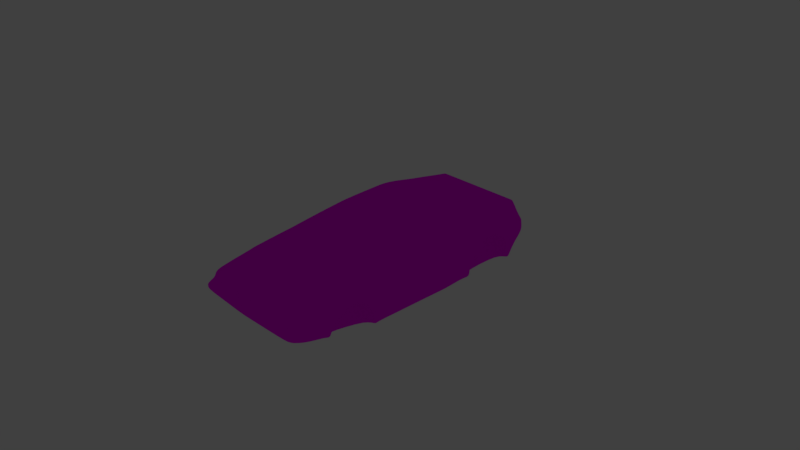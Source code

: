 # Source: body4.blend  (saved by Blender 2.79.0; exported with 4.5.12 LTS)
import bpy
from mathutils import Matrix  # noqa: F401  (used for matrix-valued properties, if any)

bpy.ops.wm.read_factory_settings(use_empty=True)
scene = bpy.context.scene
scene.name = 'Scene'

# ---- collections
col_collection_1 = bpy.data.collections.new('Collection 1'); scene.collection.children.link(col_collection_1)
col_collection_11 = bpy.data.collections.new('Collection 11'); scene.collection.children.link(col_collection_11)
col_collection_11.hide_render = True
col_collection_11.hide_viewport = True

# ---- images (referenced by path relative to the original .blend; pixels are not part of the script)
import os
ASSET_DIR = os.environ.get("B2B_ASSET_DIR", "")  # directory of the original .blend (textures are referenced by path, not embedded)
HERE = os.path.dirname(os.path.abspath(__file__))  # packed textures are extracted next to this script under _unpacked/

def load_image(name, relpath, width, height, colorspace="sRGB"):
    """Load a texture the original file referenced (path relative to the .blend, or extracted next to this script)."""
    p = next((c for c in (os.path.join(HERE, relpath), os.path.join(ASSET_DIR, relpath)) if relpath and os.path.exists(c)), "")
    if p:
        img = bpy.data.images.load(p, check_existing=True)
        img.name = name
    else:  # same state as the original file: an image datablock whose file is absent (Cycles renders it pink)
        img = bpy.data.images.new(name, width, height)
        img.source = "FILE"
        img.filepath = "//" + (relpath or name)
    img.colorspace_settings.name = colorspace
    return img
img_side_jpg = load_image('side.jpg', 'side.jpg', 1024, 1024, 'sRGB')

# ---- materials (node trees are filled in below, after node groups)
mat_material_002 = bpy.data.materials.new('Material.002')
mat_material_002.alpha_threshold = 0.0
mat_material_002.roughness = 0.5

# ---- material node trees
mat_material_002.use_nodes = True; mat_material_002.node_tree.nodes.clear()
_N = mat_material_002.node_tree.nodes; _L = mat_material_002.node_tree.links
n0 = _N.new('ShaderNodeOutputMaterial'); n0.name = 'Material Output'; n0.location = (300, 300)
n1 = _N.new('ShaderNodeBsdfDiffuse'); n1.name = 'Diffuse BSDF'; n1.location = (10, 300)
n2 = _N.new('ShaderNodeTexImage'); n2.name = 'Image Texture'; n2.location = (-180, 300)
n2.width = 140
n2.image = img_side_jpg
_L.new(n1.outputs[0], n0.inputs[0])
_L.new(n2.outputs[0], n1.inputs[0])
n0.is_active_output = True

# ---- world
world_world = bpy.data.worlds.new('World'); scene.world = world_world
world_world.color = (0.05088, 0.05088, 0.05088)
world_world.use_sun_shadow = False
world_world.sun_shadow_jitter_overblur = 0.0
world_world.cycles.sampling_method = 'MANUAL'

# ---- cameras
cam_camera = bpy.data.cameras.new('Camera')
cam_camera.clip_end = 100.0
cam_camera.lens = 35.0
cam_camera.sensor_width = 32.0
cam_camera.sensor_height = 18.0
cam_camera.ortho_scale = 7.314
cam_camera.dof.focus_distance = 0.0

# ---- lights
light_sun = bpy.data.lights.new('Sun', 'SUN')
light_sun.transmission_factor = 0.0
light_sun.angle = 0.1993
light_sun.energy = 1.0
light_sun.shadow_buffer_clip_start = 0.5
light_sun.shadow_soft_size = 0.1
light_sun.shadow_cascade_max_distance = 1000.0
light_lamp = bpy.data.lights.new('Lamp', 'POINT')
light_lamp.transmission_factor = 0.0
light_lamp.cutoff_distance = 30.0
light_lamp.energy = 100.0
light_lamp.shadow_buffer_clip_start = 1.001
light_lamp.shadow_soft_size = 0.1
light_lamp.shadow_maximum_resolution = 0.006
light_lamp.use_absolute_resolution = True

# ---- meshes
me_plane = bpy.data.meshes.new('Plane')
me_plane.from_pydata([(0.0, -0.804, 0.2052), (0.0, 0.8927, 0.4381), (1.148, 0.993, 0.4231), (1.043, -0.7635, 0.1999), (1.224, 1.007, 0.3848), (1.11, -0.7547, 0.1949), (1.374, 0.7396, -0.3068), (1.374, 0.6951, -0.1234), (1.374, 0.5838, 0.02913), (1.374, 0.4225, 0.1274), (1.374, 0.236, 0.1565), (1.374, 0.0525, 0.1119), (1.374, -0.09998, 0.0005914), (1.374, -0.1982, -0.1606), (1.374, -0.228, -0.2863), (1.374, 0.7359, -0.4556), (1.131, 0.718, -0.4342), (1.131, -0.2056, -0.2721), (1.131, -0.1811, -0.1677), (1.131, -0.08625, -0.01204), (1.131, 0.06035, 0.09502), (1.131, 0.2368, 0.1378), (1.131, 0.4161, 0.1099), (1.324, 0.0336, 0.1664), (1.342, 0.2302, 0.2141), (1.348, 0.4301, 0.1829), (1.38, 0.6392, 0.02875), (1.34, 0.7222, -0.08574), (1.34, 0.7676, -0.2733), (1.349, -0.1691, 0.009118), (1.323, -0.2351, -0.1257), (1.312, -0.2669, -0.2806), (1.34, 0.7662, -0.4545), (0.0, -0.5776, 0.2376), (0.0, -0.336, 0.2705), (0.0, -0.1775, 0.2921), (0.0, 0.09005, 0.3286), (0.0, 0.3576, 0.3651), (0.0, 0.6251, 0.4016), (1.072, -0.4942, 0.2517), (1.092, -0.2599, 0.2865), (1.102, -0.04748, 0.3124), (1.111, 0.1979, 0.3402), (1.121, 0.4693, 0.3698), (1.133, 0.7357, 0.3988), (1.141, -0.4865, 0.2245), (1.16, -0.2524, 0.2515), (1.172, -0.03939, 0.2767), (1.186, 0.2085, 0.306), (1.203, 0.4845, 0.3387), (1.219, 0.753, 0.368), (1.289, -0.4749, -0.1217), (1.294, -0.4307, 0.001225), (1.221, -0.7803, -0.001579), (1.285, -0.5132, -0.2451), (1.243, -0.7522, -0.1008), (1.245, -0.7542, -0.1908), (1.371, 1.109, 0.02992), (1.152, -0.8929, -0.01828), (1.173, -0.9115, -0.04928), (1.167, -0.8913, -0.1409), (0.0, -0.8061, 0.0004742), (1.102, -0.7651, -0.009462), (0.0, -0.9755, -0.007265), (1.102, -0.9203, -0.0172), (0.0, -0.995, -0.1259), (1.102, -0.9428, -0.1359), (1.102, -0.9428, -0.04237), (0.0, -0.995, -0.03244), (0.0, -0.7543, -0.1909), (1.105, -0.7543, -0.1909), (0.0, -0.5131, -0.245), (1.103, -0.5133, -0.245), (0.0, -0.2679, -0.2805), (1.099, -0.2637, -0.2814), (1.344, 1.159, -0.08771), (1.344, 1.232, -0.2708), (1.344, 1.226, -0.4667), (1.131, 0.5711, 0.01539), (1.131, 0.6782, -0.1312), (1.131, 0.7213, -0.3088), (0.0, 0.7669, -0.4547), (1.099, 0.7673, -0.4555), (0.0, 1.225, -0.4661), (1.056, 1.224, -0.4674), (0.0, 1.771, 0.807), (0.7949, 1.776, 0.7769), (0.2663, -0.7937, 0.2039), (0.2654, 0.9159, 0.4346), (0.2652, 0.651, 0.4009), (0.2652, 0.384, 0.3662), (0.2652, 0.1158, 0.3314), (0.2646, -0.1463, 0.297), (0.2658, -0.3175, 0.2744), (0.2657, -0.5569, 0.2411), (0.2663, -0.7962, -0.001927), (0.2661, -0.9622, -0.009665), (0.2662, -0.9824, -0.1283), (0.2662, -0.9824, -0.03484), (0.2665, -0.7543, -0.1909), (0.2665, -0.5132, -0.245), (0.2665, -0.2669, -0.2807), (0.2665, 0.767, -0.4549), (0.2665, 1.225, -0.4664), (0.2661, 1.776, 0.805), (0.0, 2.824, 0.8774), (0.2661, 2.828, 0.8754), (0.0, 3.071, 0.8552), (0.2661, 3.076, 0.8531), (0.7628, 2.837, 0.8493), (0.7628, 3.076, 0.8271), (1.344, 2.477, -0.2731), (1.344, 2.47, -0.469), (1.113, 3.067, -0.4498), (1.378, 3.05, -0.4671), (1.378, 4.106, -0.2814), (1.378, 4.057, -0.0812), (1.378, 3.936, 0.0852), (1.378, 3.76, 0.1924), (1.378, 3.556, 0.2242), (1.378, 3.356, 0.1756), (1.378, 3.19, 0.05406), (1.378, 3.082, -0.1219), (1.378, 3.05, -0.259), (1.378, 4.102, -0.4438), (1.113, 4.085, -0.4271), (1.113, 3.067, -0.2615), (1.113, 3.099, -0.1285), (1.113, 3.203, 0.0421), (1.113, 3.363, 0.1596), (1.113, 3.557, 0.2065), (1.113, 3.754, 0.1758), (1.313, 3.335, 0.235), (1.293, 3.55, 0.2745), (1.318, 3.768, 0.253), (1.328, 3.996, 0.09321), (1.34, 4.107, -0.08078), (1.34, 4.136, -0.3171), (1.351, 3.114, 0.06336), (1.322, 3.032, -0.09675), (1.311, 3.007, -0.2528), (1.34, 4.135, -0.4426), (1.113, 3.924, 0.07221), (1.113, 4.041, -0.08863), (1.113, 4.089, -0.2833), (1.311, 3.007, -0.4609), (1.352, 2.598, -0.07595), (1.369, 2.688, 0.06336), (1.121, 3.55, 0.4236), (1.15, 3.203, 0.4222), (1.078, 3.846, 0.4253), (1.168, 4.563, 0.08253), (1.115, 4.573, -0.3004), (1.163, 4.572, -0.2268), (1.204, 4.568, -0.07401), (1.321, 2.798, 0.2532), (1.168, 2.875, 0.3849), (0.9454, 4.561, 0.4318), (1.082, 4.56, 0.2483), (1.109, 4.844, 0.09423), (1.096, 4.815, -0.1678), (1.112, 4.814, -0.1254), (1.108, 4.852, -0.1091), (0.941, 4.721, 0.4318), (1.102, 4.759, 0.1547), (0.0, 4.844, 0.09423), (0.0, 4.852, -0.1091), (0.0, 4.815, -0.1678), (0.0, 4.814, -0.1254), (0.0, 4.721, 0.4318), (0.0, 4.759, 0.1547), (0.0, 4.573, -0.3004), (0.0, 4.135, -0.4426), (0.8626, 4.561, 0.5033), (0.9059, 4.688, 0.4657), (0.7887, 3.846, 0.6699), (0.7649, 3.55, 0.7291), (0.0, 4.688, 0.4657), (0.265, 4.561, 0.5033), (0.2672, 3.846, 0.6699), (0.2664, 3.55, 0.7291), (0.2657, 4.852, -0.1091), (0.2657, 4.844, 0.09423), (0.2657, 4.815, -0.1678), (0.2657, 4.814, -0.1254), (0.2657, 4.759, 0.1547), (0.2657, 4.721, 0.4318), (0.2657, 4.573, -0.3004), (0.2657, 4.135, -0.4426), (0.2657, 4.688, 0.4657), (0.0, 4.561, 0.5033), (0.0, 3.846, 0.6699), (0.0, 3.55, 0.7291), (0.7087, 2.836, 0.8526), (0.7087, 3.076, 0.8304), (0.8532, 4.844, 0.09423), (0.8404, 4.814, -0.1254), (0.8507, 4.721, 0.4318), (0.7362, 3.846, 0.6699), (0.7125, 3.55, 0.7291), (0.8101, 4.561, 0.5033), (0.8518, 4.852, -0.1091), (0.84, 4.815, -0.1678), (0.8458, 4.759, 0.1547), (0.8586, 4.573, -0.3004), (1.084, 4.135, -0.4426), (0.8431, 4.688, 0.4657), (1.078, 3.03, -0.4718), (0.0, 3.022, -0.4426), (0.2657, 3.022, -0.4426), (1.109, 2.47, -0.469), (0.2952, 2.47, -0.469), (0.0, 2.47, -0.469), (0.2661, 1.964, 0.8635), (0.0, 1.959, 0.8656), (0.824, 1.776, 0.7588), (1.131, -0.2278, -0.2867), (1.131, 0.7358, -0.4559), (1.131, 0.7396, -0.3068), (1.131, -0.1982, -0.1606), (1.131, -0.09998, 0.0005914), (1.131, 0.0525, 0.1119), (1.131, 0.236, 0.1565), (1.131, 0.4225, 0.1274), (1.131, 0.5838, 0.02913), (1.131, 0.6951, -0.1234), (1.113, 4.102, -0.4441), (1.113, 3.05, -0.4675), (1.113, 4.106, -0.2814), (1.113, 3.05, -0.2595), (1.113, 3.082, -0.1219), (1.113, 3.19, 0.05406), (1.113, 3.356, 0.1756), (1.113, 3.556, 0.2242), (1.113, 3.76, 0.1924), (1.113, 3.936, 0.0852), (1.113, 4.057, -0.0812), (0.4543, 1.97, 0.8545), (0.6673, 1.619, -0.4672), (0.6782, 1.906, -0.4678), (0.7019, 2.47, -0.469), (0.672, 3.026, -0.4572), (0.4653, 3.55, 0.7291), (0.5469, 4.721, 0.4318), (0.553, 4.814, -0.1254), (0.5594, 4.844, 0.09423), (0.4543, 2.832, 0.866), (0.5367, 4.688, 0.4657), (0.675, 4.135, -0.4426), (0.5622, 4.573, -0.3004), (0.5558, 4.759, 0.1547), (0.5529, 4.815, -0.1678), (0.5587, 4.852, -0.1091), (0.5134, 4.561, 0.5033), (0.4775, 3.846, 0.6699), (0.4543, 3.076, 0.8438), (0.5305, 1.776, 0.7909), (0.7065, 0.9544, 0.4289), (0.6611, 1.224, -0.4669), (0.6826, 0.7671, -0.4552), (0.6826, -0.2653, -0.281), (0.6847, -0.5132, -0.245), (0.6858, -0.7543, -0.1909), (0.6841, -0.9626, -0.03861), (0.6841, -0.9626, -0.1321), (0.684, -0.9412, -0.01343), (0.6841, -0.7806, -0.005695), (0.6689, -0.5256, 0.2464), (0.6788, -0.2887, 0.2805), (1.321, 1.958, 0.2532), (1.168, 1.968, 0.3753), (0.7215, 1.977, 0.8241), (0.6834, -0.09688, 0.3047), (0.6882, 0.1568, 0.3358), (1.352, 1.921, -0.07595), (0.7628, 1.978, 0.8188), (1.369, 1.937, 0.06336), (1.321, 1.678, 0.2532), (1.168, 1.686, 0.3753), (1.352, 1.644, -0.07595), (1.369, 1.658, 0.06336), (0.6929, 0.4267, 0.368), (1.344, 1.916, -0.2718), (0.6993, 0.6933, 0.3999), (1.344, 1.906, -0.4677), (1.078, 1.905, -0.4681), (0.0, 1.906, -0.4673), (0.2786, 1.906, -0.4675), (1.344, 1.633, -0.2712), (0.6545, -0.7786, 0.2019), (1.344, 1.621, -0.4671), (1.064, 1.619, -0.4677), (0.0, 1.62, -0.4665), (0.2709, 1.62, -0.4668), (1.248, -0.002895, 0.2215), (1.264, 0.2193, 0.2601), (1.275, 0.4573, 0.2608), (1.255, -0.2108, 0.1303), (1.217, -0.4586, 0.1129), (1.165, -0.7675, 0.09667), (1.3, 0.6961, 0.1984), (1.312, 1.058, 0.2104), (1.072, -0.7643, 0.09522), (0.0, -0.8051, 0.1028), (0.2663, -0.795, 0.101), (0.6693, -0.7796, 0.09809), (0.8513, 1.975, 0.7507), (0.9492, 1.686, 0.6436), (0.823, 2.745, 0.7729), (1.13, 1.266, 0.4691), (1.344, 2.382, -0.4688), (1.105, 2.382, -0.4689), (0.0, 2.382, -0.4688), (0.2932, 2.382, -0.4688), (1.352, 2.468, -0.07595), (1.369, 2.558, 0.06336), (1.321, 2.667, 0.2532), (1.168, 2.744, 0.3815), (0.699, 2.382, -0.4688), (1.344, 2.389, -0.2729), (0.2661, 2.734, 0.8741), (0.4543, 2.736, 0.8654), (0.7628, 2.74, 0.8493), (0.719, 2.739, 0.852), (0.0, 2.729, 0.8761), (0.8424, 3.102, 0.7439), (0.8282, 2.843, 0.7744), (0.9162, 4.698, 0.4558), (0.8869, 4.561, 0.4823), (0.8736, 3.846, 0.5982), (0.8692, 3.55, 0.6395), (0.0, 4.698, 0.4558), (0.2657, 4.698, 0.4558), (0.8477, 4.698, 0.4558), (0.5397, 4.698, 0.4558), (1.344, 1.318, -0.271), (0.6639, 1.31, -0.4671), (1.344, 1.311, -0.4669), (1.059, 1.31, -0.4675), (0.0, 1.311, -0.4663), (0.2685, 1.31, -0.4666), (1.347, 1.272, -0.08241), (1.37, 1.285, 0.04499), (1.198, 1.268, 0.3805), (1.316, 1.289, 0.2296), (1.085, 1.131, 0.4854), (0.2656, 1.067, 0.4999), (0.6755, 1.099, 0.4926), (0.0, 1.048, 0.5031), (1.153, 1.142, 0.4507)], [], [(93, 34, 33, 94), (39, 3, 5, 45), (217, 15, 6, 218), (16, 80, 79, 78, 22, 21, 20, 19, 18, 17), (216, 74, 82, 217), (216, 14, 31, 74), (82, 32, 15, 217), (7, 8, 224, 225), (10, 11, 221, 222), (13, 14, 216, 219), (6, 7, 225, 218), (9, 10, 222, 223), (12, 13, 219, 220), (8, 9, 223, 224), (13, 12, 29, 30), (14, 13, 30, 31), (9, 8, 26, 25), (12, 11, 23, 29), (6, 15, 32, 28), (8, 7, 27, 26), (11, 10, 24, 23), (7, 6, 28, 27), (10, 9, 25, 24), (2, 44, 50, 4), (44, 43, 49, 50), (43, 42, 48, 49), (42, 41, 47, 48), (41, 40, 46, 47), (40, 39, 45, 46), (321, 323, 193, 246), (289, 3, 39, 267), (89, 38, 37, 90), (90, 37, 36, 91), (91, 36, 35, 92), (92, 35, 34, 93), (295, 48, 47, 294), (296, 49, 48, 295), (294, 47, 46, 297), (298, 52, 29, 297), (299, 298, 45, 5), (31, 30, 51, 54), (54, 51, 55, 56), (30, 29, 52, 51), (53, 55, 51, 52), (300, 50, 49, 296), (301, 300, 26, 57), (55, 53, 58, 59), (56, 55, 59, 60), (305, 266, 62, 302), (302, 62, 53, 299), (266, 265, 64, 62), (53, 62, 64, 58), (96, 63, 68, 98), (263, 264, 66, 67), (58, 64, 67, 59), (59, 67, 66, 60), (264, 262, 70, 66), (60, 66, 70, 56), (262, 261, 72, 70), (56, 70, 72, 54), (261, 260, 74, 72), (54, 72, 74, 31), (28, 32, 77, 76), (27, 28, 76, 75), (27, 75, 57, 26), (11, 12, 220, 221), (259, 258, 84, 82), (347, 345, 86, 256), (32, 82, 84, 77), (260, 259, 82, 74), (1, 38, 89, 88), (73, 81, 102, 101), (348, 346, 104, 85), (81, 83, 103, 102), (71, 73, 101, 100), (69, 71, 100, 99), (65, 69, 99, 97), (257, 283, 44, 2), (68, 65, 97, 98), (61, 63, 96, 95), (265, 96, 98, 263), (272, 92, 93, 268), (273, 91, 92, 272), (281, 90, 91, 273), (303, 61, 95, 304), (0, 87, 94, 33), (283, 89, 90, 281), (324, 320, 106, 105), (105, 106, 108, 107), (194, 193, 109, 110), (319, 310, 112, 111), (123, 140, 145, 114), (226, 124, 115, 228), (125, 144, 143, 142, 131, 130, 129, 128, 127, 126, 113), (116, 117, 235, 236), (119, 120, 232, 233), (122, 123, 229, 230), (115, 116, 236, 228), (118, 119, 233, 234), (121, 122, 230, 231), (117, 118, 234, 235), (122, 121, 138, 139), (123, 122, 139, 140), (118, 117, 135, 134), (121, 120, 132, 138), (115, 124, 141, 137), (117, 116, 136, 135), (120, 119, 133, 132), (116, 115, 137, 136), (119, 118, 134, 133), (120, 121, 231, 232), (229, 123, 114, 227), (112, 145, 140, 111), (139, 146, 111, 140), (138, 147, 146, 139), (149, 156, 155, 132), (149, 132, 133, 148), (153, 137, 141, 152), (154, 136, 137, 153), (154, 151, 135, 136), (132, 155, 147, 138), (157, 150, 134, 158), (308, 317, 156, 326), (158, 134, 135, 151), (134, 150, 148, 133), (158, 151, 159, 164), (154, 153, 161, 162), (153, 152, 160, 161), (157, 158, 164, 163), (151, 154, 162, 159), (182, 181, 166, 165), (184, 183, 167, 168), (184, 168, 166, 181), (186, 185, 170, 169), (185, 182, 165, 170), (204, 202, 160, 152), (205, 204, 152, 141), (328, 327, 174, 173), (326, 156, 149, 325), (329, 150, 157, 328), (330, 148, 150, 329), (325, 149, 148, 330), (268, 93, 94, 267), (242, 254, 179, 180), (254, 253, 178, 179), (333, 327, 163, 197), (172, 171, 187, 188), (171, 167, 183, 187), (255, 242, 180, 108), (250, 245, 182, 185), (243, 250, 185, 186), (244, 184, 181, 252), (244, 251, 183, 184), (245, 252, 181, 182), (180, 179, 191, 192), (179, 178, 190, 191), (108, 180, 192, 107), (177, 190, 178, 189), (174, 206, 200, 173), (159, 162, 201, 195), (161, 160, 202, 196), (161, 196, 201, 162), (163, 164, 203, 197), (164, 159, 195, 203), (110, 176, 199, 194), (175, 173, 200, 198), (176, 175, 198, 199), (247, 189, 178, 253), (331, 332, 186, 169), (248, 249, 204, 205), (249, 251, 202, 204), (226, 205, 141, 124), (227, 207, 205, 226), (227, 114, 145, 207), (172, 188, 209, 208), (255, 246, 193, 194), (311, 210, 112, 310), (112, 210, 207, 145), (208, 209, 211, 212), (312, 212, 211, 313), (286, 312, 313, 287), (336, 338, 84, 258), (104, 256, 237, 213), (88, 346, 348, 1), (241, 207, 210, 240), (16, 17, 216, 217), (80, 16, 217, 218), (17, 18, 219, 216), (18, 19, 220, 219), (19, 20, 221, 220), (20, 21, 222, 221), (21, 22, 223, 222), (22, 78, 224, 223), (78, 79, 225, 224), (79, 80, 218, 225), (125, 113, 227, 226), (144, 125, 226, 228), (126, 127, 230, 229), (127, 128, 231, 230), (128, 129, 232, 231), (129, 130, 233, 232), (130, 131, 234, 233), (131, 142, 235, 234), (142, 143, 236, 235), (143, 144, 228, 236), (113, 126, 229, 227), (237, 256, 86, 271), (320, 321, 246, 106), (313, 211, 240, 318), (304, 95, 266, 305), (95, 96, 265, 266), (98, 97, 264, 263), (97, 99, 262, 264), (99, 100, 261, 262), (100, 101, 260, 261), (102, 103, 258, 259), (346, 347, 256, 104), (101, 102, 259, 260), (88, 89, 283, 257), (64, 265, 263, 67), (41, 272, 268, 40), (42, 273, 272, 41), (43, 281, 273, 42), (44, 283, 281, 43), (40, 268, 267, 39), (199, 198, 254, 242), (198, 200, 253, 254), (194, 199, 242, 255), (203, 195, 245, 250), (197, 203, 250, 243), (196, 244, 252, 201), (196, 202, 251, 244), (195, 201, 252, 245), (206, 247, 253, 200), (334, 333, 197, 243), (188, 187, 249, 248), (187, 183, 251, 249), (108, 106, 246, 255), (317, 270, 269, 316), (340, 336, 258, 103), (322, 323, 271, 275), (239, 318, 311, 285), (85, 104, 213, 214), (287, 313, 318, 239), (314, 315, 276, 274), (269, 276, 315, 316), (318, 240, 210, 311), (278, 307, 309, 343), (270, 306, 307, 278), (269, 270, 278, 277), (276, 269, 277, 280), (274, 276, 280, 279), (238, 239, 285, 291), (285, 311, 310, 284), (284, 310, 319, 282), (274, 282, 319, 314), (293, 287, 239, 238), (288, 290, 284, 282), (291, 285, 284, 290), (188, 248, 241, 209), (248, 205, 207, 241), (87, 289, 267, 94), (339, 292, 293, 340), (338, 291, 290, 337), (335, 337, 290, 288), (335, 288, 279, 341), (292, 286, 287, 293), (213, 320, 324, 214), (342, 341, 279, 280), (271, 323, 321, 237), (209, 241, 240, 211), (275, 271, 86, 215), (279, 288, 282, 274), (308, 322, 275, 306), (87, 304, 305, 289), (0, 303, 304, 87), (3, 302, 299, 5), (289, 305, 302, 3), (4, 50, 300, 301), (26, 300, 296, 25), (53, 52, 298, 299), (45, 298, 297, 46), (23, 294, 297, 29), (25, 296, 295, 24), (24, 295, 294, 23), (344, 343, 4, 301), (344, 342, 280, 277), (157, 163, 327, 328), (111, 146, 314, 319), (155, 156, 317, 316), (147, 155, 316, 315), (146, 147, 315, 314), (109, 193, 323, 322), (189, 247, 334, 332), (247, 206, 333, 334), (177, 189, 332, 331), (206, 174, 327, 333), (110, 325, 330, 176), (176, 330, 329, 175), (175, 329, 328, 173), (332, 334, 243, 186), (109, 326, 325, 110), (109, 322, 308, 326), (257, 347, 346, 88), (301, 57, 342, 344), (277, 278, 343, 344), (57, 75, 341, 342), (76, 335, 341, 75), (76, 77, 337, 335), (84, 338, 337, 77), (83, 339, 340, 103), (293, 238, 336, 340), (238, 291, 338, 336), (345, 2, 4, 349), (2, 345, 347, 257), (309, 349, 4, 343), (86, 345, 349, 215), (309, 307, 215, 349), (317, 308, 306, 270), (237, 321, 320, 213), (307, 306, 275, 215)])
_uv = me_plane.uv_layers.new(name='UVMap')
_uv.uv.foreach_set('vector', [0.8587, 0.7532, 0.8611, 0.6884, 0.88, 0.6878, 0.8774, 0.7525, 0.8696, 0.9488, 0.8908, 0.9412, 0.89, 0.9577, 0.8691, 0.967, 0.3948, 0.8719, 0.429, 0.8865, 0.4192, 0.9074, 0.3895, 0.8911, 0.3915, 0.8744, 0.3873, 0.8902, 0.3757, 0.9097, 0.3592, 0.9239, 0.3396, 0.9317, 0.3185, 0.9321, 0.2985, 0.9248, 0.282, 0.9102, 0.2716, 0.8893, 0.2693, 0.8745, 0.4659, -0.1072, 0.4687, -0.09932, 0.3879, -0.1004, 0.3903, -0.1084, 0.4659, -0.1072, 0.4661, -0.1665, 0.4691, -0.1513, 0.4687, -0.09932, 0.3879, -0.1004, 0.3878, -0.1594, 0.3901, -0.1679, 0.3903, -0.1084, 0.4032, 0.9332, 0.3793, 0.9553, 0.3604, 0.9259, 0.3775, 0.9112, 0.3137, 0.9707, 0.2801, 0.9598, 0.2973, 0.9267, 0.3181, 0.9343, 0.2337, 0.9076, 0.2252, 0.8857, 0.2662, 0.8719, 0.2692, 0.89, 0.4192, 0.9074, 0.4032, 0.9332, 0.3775, 0.9112, 0.3895, 0.8911, 0.3484, 0.9688, 0.3137, 0.9707, 0.3181, 0.9343, 0.34, 0.9339, 0.2525, 0.9375, 0.2337, 0.9076, 0.2692, 0.89, 0.2802, 0.9116, 0.3793, 0.9553, 0.3484, 0.9688, 0.34, 0.9339, 0.3604, 0.9259, 0.1946, 0.3491, 0.2126, 0.3784, 0.203, 0.3844, 0.1881, 0.3607, 0.1866, 0.3249, 0.1946, 0.3491, 0.1881, 0.3607, 0.1776, 0.3313, 0.2869, 0.3904, 0.3088, 0.3698, 0.3165, 0.3692, 0.2883, 0.4032, 0.2126, 0.3784, 0.2364, 0.3936, 0.2347, 0.4096, 0.203, 0.3844, 0.3278, 0.2962, 0.3277, 0.2646, 0.334, 0.265, 0.3338, 0.3036, 0.3088, 0.3698, 0.3228, 0.3357, 0.3285, 0.3438, 0.3165, 0.3692, 0.2364, 0.3936, 0.2618, 0.3972, 0.2617, 0.4108, 0.2347, 0.4096, 0.3228, 0.3357, 0.3278, 0.2962, 0.3338, 0.3036, 0.3285, 0.3438, 0.2618, 0.3972, 0.2869, 0.3904, 0.2883, 0.4032, 0.2617, 0.4108, 0.7536, 0.9732, 0.7739, 0.9679, 0.7726, 0.9902, 0.7528, 0.9944, 0.7739, 0.9679, 0.7946, 0.9638, 0.7935, 0.9853, 0.7726, 0.9902, 0.7946, 0.9638, 0.8157, 0.9605, 0.815, 0.9805, 0.7935, 0.9853, 0.8157, 0.9605, 0.8348, 0.9574, 0.8343, 0.9765, 0.815, 0.9805, 0.8348, 0.9574, 0.8513, 0.9541, 0.8508, 0.9729, 0.8343, 0.9765, 0.8513, 0.9541, 0.8696, 0.9488, 0.8691, 0.967, 0.8508, 0.9729, 0.616, 0.8094, 0.6153, 0.8737, 0.6078, 0.8719, 0.6086, 0.8101, 0.8934, 0.8466, 0.8908, 0.9412, 0.8696, 0.9488, 0.8735, 0.8508, 0.7833, 0.7559, 0.7862, 0.6912, 0.8071, 0.6904, 0.8041, 0.7551, 0.8041, 0.7551, 0.8071, 0.6904, 0.8279, 0.6896, 0.825, 0.7543, 0.825, 0.7543, 0.8279, 0.6896, 0.8488, 0.6889, 0.8454, 0.7534, 0.8454, 0.7534, 0.8488, 0.6889, 0.8611, 0.6884, 0.8587, 0.7532, 0.2609, 0.4296, 0.2599, 0.4486, 0.2261, 0.4499, 0.2304, 0.4297, 0.2928, 0.4252, 0.2973, 0.4471, 0.2599, 0.4486, 0.2609, 0.4296, 0.2304, 0.4297, 0.2261, 0.4499, 0.1971, 0.4523, 0.2001, 0.4187, 0.166, 0.428, 0.1669, 0.3987, 0.203, 0.3844, 0.2001, 0.4187, 0.1242, 0.4419, 0.166, 0.428, 0.1651, 0.4572, 0.1285, 0.4649, 0.1776, 0.3313, 0.1881, 0.3607, 0.1563, 0.3762, 0.1466, 0.3533, 0.1466, 0.3533, 0.1563, 0.3762, 0.1203, 0.3966, 0.1167, 0.3785, 0.1881, 0.3607, 0.203, 0.3844, 0.1669, 0.3987, 0.1563, 0.3762, 0.1199, 0.4189, 0.1203, 0.3966, 0.1563, 0.3762, 0.1669, 0.3987, 0.325, 0.4092, 0.3336, 0.4484, 0.2973, 0.4471, 0.2928, 0.4252, 0.3746, 0.4091, 0.325, 0.4092, 0.3165, 0.3692, 0.3811, 0.3686, 0.1203, 0.3966, 0.1199, 0.4189, 0.1023, 0.4259, 0.09976, 0.4179, 0.1167, 0.3785, 0.1203, 0.3966, 0.09976, 0.4179, 0.09812, 0.3982, 0.5515, -0.007707, 0.5437, -0.008147, 0.5389, -0.1022, 0.5467, -0.1008, 0.5467, -0.1008, 0.5389, -0.1022, 0.5365, -0.1289, 0.5451, -0.1227, 0.5437, -0.008147, 0.5319, -0.002388, 0.5284, -0.09327, 0.5389, -0.1022, 0.5365, -0.1289, 0.5389, -0.1022, 0.5284, -0.09327, 0.5289, -0.1065, 0.5348, 0.09627, 0.5367, 0.1602, 0.5343, 0.1611, 0.5324, 0.09714, 0.5295, -0.001454, 0.5227, 0.0002294, 0.5202, -0.0904, 0.5261, -0.09185, 0.5289, -0.1065, 0.5284, -0.09327, 0.5261, -0.09185, 0.5256, -0.1099, 0.5256, -0.1099, 0.5261, -0.09185, 0.5202, -0.0904, 0.5181, -0.1075, 0.5227, 0.0002294, 0.5063, 0.0006084, 0.5065, -0.09744, 0.5202, -0.0904, 0.5181, -0.1075, 0.5202, -0.0904, 0.5065, -0.09744, 0.5074, -0.1309, 0.5063, 0.0006084, 0.4878, 0.001152, 0.488, -0.09925, 0.5065, -0.09744, 0.5074, -0.1309, 0.5065, -0.09744, 0.488, -0.09925, 0.4884, -0.1434, 0.4878, 0.001152, 0.4687, 0.001711, 0.4687, -0.09932, 0.488, -0.09925, 0.4884, -0.1434, 0.488, -0.09925, 0.4687, -0.09932, 0.4691, -0.1513, 0.3338, 0.3036, 0.334, 0.265, 0.3966, 0.2626, 0.3976, 0.3039, 0.3285, 0.3438, 0.3338, 0.3036, 0.3976, 0.3039, 0.3878, 0.3427, 0.3285, 0.3438, 0.3878, 0.3427, 0.3811, 0.3686, 0.3165, 0.3692, 0.2801, 0.9598, 0.2525, 0.9375, 0.2802, 0.9116, 0.2973, 0.9267, 0.388, 0.001454, 0.3527, 0.006871, 0.3525, -0.08965, 0.3879, -0.1004, 0.7461, 0.8566, 0.7421, 0.9572, 0.6894, 0.8845, 0.6901, 0.8211, 0.3878, -0.1594, 0.3879, -0.1004, 0.3525, -0.08965, 0.3523, -0.1601, 0.4687, 0.001711, 0.388, 0.001454, 0.3879, -0.1004, 0.4687, -0.09932, 0.7654, 0.692, 0.7862, 0.6912, 0.7833, 0.7559, 0.7627, 0.7567, 0.4696, 0.1677, 0.3883, 0.1684, 0.3882, 0.1032, 0.4692, 0.1026, 0.7524, 0.6921, 0.75, 0.7567, 0.6907, 0.7572, 0.6919, 0.6926, 0.3883, 0.1684, 0.3529, 0.1686, 0.3528, 0.1034, 0.3882, 0.1032, 0.4888, 0.1668, 0.4696, 0.1677, 0.4692, 0.1026, 0.4883, 0.1019, 0.5079, 0.1654, 0.4888, 0.1668, 0.4883, 0.1019, 0.5072, 0.1007, 0.5272, 0.163, 0.5079, 0.1654, 0.5072, 0.1007, 0.5253, 0.09891, 0.7582, 0.8643, 0.7786, 0.8618, 0.7739, 0.9679, 0.7536, 0.9732, 0.5343, 0.1611, 0.5272, 0.163, 0.5253, 0.09891, 0.5324, 0.09714, 0.5496, 0.1543, 0.5367, 0.1602, 0.5348, 0.09627, 0.5473, 0.09051, 0.5319, -0.002388, 0.5348, 0.09627, 0.5324, 0.09714, 0.5295, -0.001454, 0.8401, 0.8555, 0.8454, 0.7534, 0.8587, 0.7532, 0.855, 0.8538, 0.8203, 0.8574, 0.825, 0.7543, 0.8454, 0.7534, 0.8401, 0.8555, 0.7993, 0.8594, 0.8041, 0.7551, 0.825, 0.7543, 0.8203, 0.8574, 0.5574, 0.1517, 0.5496, 0.1543, 0.5473, 0.09051, 0.5551, 0.08795, 0.8976, 0.6872, 0.8959, 0.752, 0.8774, 0.7525, 0.88, 0.6878, 0.7786, 0.8618, 0.7833, 0.7559, 0.8041, 0.7551, 0.7993, 0.8594, 0.6173, 0.699, 0.6165, 0.7636, 0.6092, 0.7644, 0.61, 0.6997, 0.61, 0.6997, 0.6092, 0.7644, 0.5901, 0.7666, 0.5909, 0.702, 0.5893, 0.8741, 0.6078, 0.8719, 0.6076, 0.8851, 0.5892, 0.8873, 0.5545, 0.3006, 0.5532, 0.2593, 0.5651, 0.259, 0.5665, 0.3002, 0.6498, 0.2995, 0.6391, 0.3016, 0.638, 0.2577, 0.6488, 0.2558, 0.3989, 0.6807, 0.439, 0.6895, 0.4326, 0.7142, 0.3971, 0.7026, 0.3963, 0.6831, 0.3949, 0.7021, 0.3863, 0.7257, 0.3714, 0.7445, 0.3517, 0.7569, 0.329, 0.7615, 0.3062, 0.7575, 0.2862, 0.7453, 0.2716, 0.7257, 0.2658, 0.7088, 0.2622, 0.6832, 0.4205, 0.7453, 0.3992, 0.774, 0.3728, 0.7461, 0.3882, 0.7268, 0.3313, 0.8036, 0.293, 0.7981, 0.3055, 0.7595, 0.3291, 0.7636, 0.235, 0.7487, 0.2243, 0.7258, 0.2635, 0.7094, 0.2696, 0.7268, 0.4326, 0.7142, 0.4205, 0.7453, 0.3882, 0.7268, 0.3971, 0.7026, 0.3684, 0.7948, 0.3313, 0.8036, 0.3291, 0.7636, 0.3524, 0.7588, 0.2593, 0.7787, 0.235, 0.7487, 0.2696, 0.7268, 0.2847, 0.7469, 0.3992, 0.774, 0.3684, 0.7948, 0.3524, 0.7588, 0.3728, 0.7461, 0.6533, 0.3285, 0.6673, 0.3671, 0.656, 0.3701, 0.6433, 0.3347, 0.6498, 0.2995, 0.6533, 0.3285, 0.6433, 0.3347, 0.6391, 0.3016, 0.7468, 0.3973, 0.7728, 0.3818, 0.7822, 0.3902, 0.7475, 0.4154, 0.6673, 0.3671, 0.6912, 0.3905, 0.6871, 0.4095, 0.656, 0.3701, 0.8073, 0.3148, 0.813, 0.2813, 0.8194, 0.2844, 0.8151, 0.3105, 0.7728, 0.3818, 0.7943, 0.3537, 0.8025, 0.3581, 0.7822, 0.3902, 0.6912, 0.3905, 0.7189, 0.4, 0.7173, 0.4208, 0.6871, 0.4095, 0.7943, 0.3537, 0.8073, 0.3148, 0.8151, 0.3105, 0.8025, 0.3581, 0.7189, 0.4, 0.7468, 0.3973, 0.7475, 0.4154, 0.7173, 0.4208, 0.293, 0.7981, 0.2593, 0.7787, 0.2847, 0.7469, 0.3055, 0.7595, 0.2635, 0.7094, 0.2243, 0.7258, 0.2145, 0.6908, 0.2593, 0.6807, 0.5651, 0.259, 0.638, 0.2577, 0.6391, 0.3016, 0.5665, 0.3002, 0.6433, 0.3347, 0.5835, 0.3415, 0.5665, 0.3002, 0.6391, 0.3016, 0.656, 0.3701, 0.5961, 0.3711, 0.5835, 0.3415, 0.6433, 0.3347, 0.6678, 0.4635, 0.6221, 0.4553, 0.6114, 0.4121, 0.6871, 0.4095, 0.6678, 0.4635, 0.6871, 0.4095, 0.7173, 0.4208, 0.7162, 0.4699, 0.875, 0.355, 0.8151, 0.3105, 0.8194, 0.2844, 0.8805, 0.3386, 0.867, 0.3865, 0.8025, 0.3581, 0.8151, 0.3105, 0.875, 0.355, 0.867, 0.3865, 0.8622, 0.42, 0.7822, 0.3902, 0.8025, 0.3581, 0.6871, 0.4095, 0.6114, 0.4121, 0.5961, 0.3711, 0.656, 0.3701, 0.856, 0.5088, 0.7572, 0.479, 0.7475, 0.4154, 0.8584, 0.4598, 0.6043, 0.5658, 0.6042, 0.4548, 0.6221, 0.4553, 0.6178, 0.5653, 0.8584, 0.4598, 0.7475, 0.4154, 0.7822, 0.3902, 0.8622, 0.42, 0.7475, 0.4154, 0.7572, 0.479, 0.7162, 0.4699, 0.7173, 0.4208, 0.8584, 0.4598, 0.8622, 0.42, 0.8998, 0.4363, 0.8871, 0.4456, 0.867, 0.3865, 0.875, 0.355, 0.9035, 0.3901, 0.9078, 0.3958, 0.875, 0.355, 0.8805, 0.3386, 0.9058, 0.3813, 0.9035, 0.3901, 0.856, 0.5088, 0.8584, 0.4598, 0.8871, 0.4456, 0.8777, 0.5118, 0.8622, 0.42, 0.867, 0.3865, 0.9078, 0.3958, 0.8998, 0.4363, 0.04837, 0.105, 0.06411, 0.1049, 0.06422, 0.1698, 0.04848, 0.1699, 0.06734, 0.1049, 0.07062, 0.1048, 0.07073, 0.1698, 0.06745, 0.1698, 0.06734, 0.1049, 0.06745, 0.1698, 0.06422, 0.1698, 0.06411, 0.1049, 0.01866, 0.1051, 0.04029, 0.105, 0.0404, 0.17, 0.01877, 0.1701, 0.04029, 0.105, 0.04837, 0.105, 0.04848, 0.1699, 0.0404, 0.17, 0.09172, -0.04022, 0.07039, -0.03556, 0.07029, -0.09817, 0.09162, -0.1028, 0.1272, -0.09558, 0.09172, -0.04022, 0.09162, -0.1028, 0.1271, -0.1582, 0.8553, 0.5253, 0.8743, 0.5187, 0.8728, 0.5216, 0.8551, 0.5321, 0.6178, 0.5653, 0.6221, 0.4553, 0.6678, 0.4635, 0.6531, 0.5588, 0.756, 0.5363, 0.7572, 0.479, 0.856, 0.5088, 0.8553, 0.5253, 0.7151, 0.5409, 0.7162, 0.4699, 0.7572, 0.479, 0.756, 0.5363, 0.6531, 0.5588, 0.6678, 0.4635, 0.7162, 0.4699, 0.7151, 0.5409, 0.855, 0.8538, 0.8587, 0.7532, 0.8774, 0.7525, 0.8735, 0.8508, 0.5521, 0.8201, 0.5288, 0.8262, 0.529, 0.775, 0.5523, 0.7717, 0.5288, 0.8262, 0.4721, 0.8425, 0.4724, 0.7821, 0.529, 0.775, 0.01584, -0.03718, 0.01581, -0.05392, 0.01839, -0.06001, 0.01843, -0.03793, 0.1277, 0.1696, 0.09206, 0.1697, 0.09196, 0.1047, 0.1276, 0.1046, 0.09206, 0.1697, 0.07073, 0.1698, 0.07062, 0.1048, 0.09196, 0.1047, 0.5898, 0.8123, 0.5521, 0.8201, 0.5523, 0.7717, 0.5901, 0.7666, 0.04018, 0.03408, 0.04825, 0.03314, 0.04837, 0.105, 0.04029, 0.105, 0.01855, 0.03635, 0.04018, 0.03408, 0.04029, 0.105, 0.01866, 0.1051, 0.06723, 0.03462, 0.06734, 0.1049, 0.06411, 0.1049, 0.064, 0.03324, 0.06723, 0.03462, 0.07051, 0.03464, 0.07062, 0.1048, 0.06734, 0.1049, 0.04825, 0.03314, 0.064, 0.03324, 0.06411, 0.1049, 0.04837, 0.105, 0.5523, 0.7717, 0.529, 0.775, 0.5293, 0.7101, 0.5526, 0.707, 0.529, 0.775, 0.4724, 0.7821, 0.4727, 0.7177, 0.5293, 0.7101, 0.5901, 0.7666, 0.5523, 0.7717, 0.5526, 0.707, 0.5909, 0.702, 0.4624, 0.7191, 0.4727, 0.7177, 0.4724, 0.7821, 0.4621, 0.7837, 0.4614, 0.9392, 0.4615, 0.924, 0.4718, 0.9146, 0.4717, 0.9273, 0.04803, -0.1013, 0.06378, -0.101, 0.06388, -0.0384, 0.04813, -0.03867, 0.067, -0.102, 0.07029, -0.09817, 0.07039, -0.03556, 0.06711, -0.03563, 0.067, -0.102, 0.06711, -0.03563, 0.06388, -0.0384, 0.06378, -0.101, 0.01839, -0.06001, 0.03996, -0.09944, 0.04006, -0.03683, 0.01843, -0.03793, 0.03996, -0.09944, 0.04803, -0.1013, 0.04813, -0.03867, 0.04006, -0.03683, 0.5892, 0.8873, 0.5518, 0.8928, 0.5518, 0.8801, 0.5893, 0.8741, 0.5285, 0.9018, 0.4717, 0.9273, 0.4718, 0.9146, 0.5285, 0.889, 0.5518, 0.8928, 0.5285, 0.9018, 0.5285, 0.889, 0.5518, 0.8801, 0.4618, 0.8495, 0.4621, 0.7837, 0.4724, 0.7821, 0.4721, 0.8425, 0.01618, 0.1701, 0.01607, 0.1051, 0.01866, 0.1051, 0.01877, 0.1701, 0.1274, 0.004499, 0.09184, 0.03226, 0.09172, -0.04022, 0.1272, -0.09558, 0.09184, 0.03226, 0.07051, 0.03464, 0.07039, -0.03556, 0.09172, -0.04022, 0.1298, -0.1025, 0.1272, -0.09558, 0.1271, -0.1582, 0.1297, -0.1674, 0.2112, -0.103, 0.2127, -0.09457, 0.1272, -0.09558, 0.1298, -0.1025, 0.2112, -0.103, 0.2111, -0.1679, 0.2144, -0.1514, 0.2127, -0.09457, 0.1277, 0.1696, 0.1276, 0.1046, 0.2137, 0.1043, 0.2138, 0.1692, 0.5898, 0.8123, 0.6086, 0.8101, 0.6078, 0.8719, 0.5893, 0.8741, 0.2629, -0.1012, 0.2561, -0.1021, 0.256, -0.1597, 0.2628, -0.1597, 0.256, -0.1597, 0.2561, -0.1021, 0.2127, -0.09457, 0.2144, -0.1514, 0.2138, 0.1692, 0.2137, 0.1043, 0.2564, 0.0968, 0.2565, 0.169, 0.2633, 0.169, 0.2565, 0.169, 0.2564, 0.0968, 0.2632, 0.09726, 0.3002, 0.1688, 0.2633, 0.169, 0.2632, 0.09726, 0.3001, 0.1007, 0.346, 0.006215, 0.3459, -0.0905, 0.3525, -0.08965, 0.3527, 0.006871, 0.6907, 0.7572, 0.6901, 0.8211, 0.6748, 0.8032, 0.6756, 0.7578, 0.7627, 0.7567, 0.75, 0.7567, 0.7524, 0.6921, 0.7654, 0.692, 0.2132, 0.00485, 0.2127, -0.09457, 0.2561, -0.1021, 0.2562, -0.002662, 0.3915, 0.8744, 0.2693, 0.8745, 0.2662, 0.8719, 0.3948, 0.8719, 0.3873, 0.8902, 0.3915, 0.8744, 0.3948, 0.8719, 0.3895, 0.8911, 0.2693, 0.8745, 0.2716, 0.8893, 0.2692, 0.89, 0.2662, 0.8719, 0.2716, 0.8893, 0.282, 0.9102, 0.2802, 0.9116, 0.2692, 0.89, 0.282, 0.9102, 0.2985, 0.9248, 0.2973, 0.9267, 0.2802, 0.9116, 0.2985, 0.9248, 0.3185, 0.9321, 0.3181, 0.9343, 0.2973, 0.9267, 0.3185, 0.9321, 0.3396, 0.9317, 0.34, 0.9339, 0.3181, 0.9343, 0.3396, 0.9317, 0.3592, 0.9239, 0.3604, 0.9259, 0.34, 0.9339, 0.3592, 0.9239, 0.3757, 0.9097, 0.3775, 0.9112, 0.3604, 0.9259, 0.3757, 0.9097, 0.3873, 0.8902, 0.3895, 0.8911, 0.3775, 0.9112, 0.3963, 0.6831, 0.2622, 0.6832, 0.2593, 0.6807, 0.3989, 0.6807, 0.3949, 0.7021, 0.3963, 0.6831, 0.3989, 0.6807, 0.3971, 0.7026, 0.2658, 0.7088, 0.2716, 0.7257, 0.2696, 0.7268, 0.2635, 0.7094, 0.2716, 0.7257, 0.2862, 0.7453, 0.2847, 0.7469, 0.2696, 0.7268, 0.2862, 0.7453, 0.3062, 0.7575, 0.3055, 0.7595, 0.2847, 0.7469, 0.3062, 0.7575, 0.329, 0.7615, 0.3291, 0.7636, 0.3055, 0.7595, 0.329, 0.7615, 0.3517, 0.7569, 0.3524, 0.7588, 0.3291, 0.7636, 0.3517, 0.7569, 0.3714, 0.7445, 0.3728, 0.7461, 0.3524, 0.7588, 0.3714, 0.7445, 0.3863, 0.7257, 0.3882, 0.7268, 0.3728, 0.7461, 0.3863, 0.7257, 0.3949, 0.7021, 0.3971, 0.7026, 0.3882, 0.7268, 0.2622, 0.6832, 0.2658, 0.7088, 0.2635, 0.7094, 0.2593, 0.6807, 0.6748, 0.8032, 0.6901, 0.8211, 0.6894, 0.8845, 0.6739, 0.8682, 0.6165, 0.7636, 0.616, 0.8094, 0.6086, 0.8101, 0.6092, 0.7644, 0.2632, 0.09726, 0.2564, 0.0968, 0.2562, -0.002662, 0.2631, -0.001984, 0.5551, 0.08795, 0.5473, 0.09051, 0.5437, -0.008147, 0.5515, -0.007707, 0.5473, 0.09051, 0.5348, 0.09627, 0.5319, -0.002388, 0.5437, -0.008147, 0.5324, 0.09714, 0.5253, 0.09891, 0.5227, 0.0002294, 0.5295, -0.001454, 0.5253, 0.09891, 0.5072, 0.1007, 0.5063, 0.0006084, 0.5227, 0.0002294, 0.5072, 0.1007, 0.4883, 0.1019, 0.4878, 0.001152, 0.5063, 0.0006084, 0.4883, 0.1019, 0.4692, 0.1026, 0.4687, 0.001711, 0.4878, 0.001152, 0.3882, 0.1032, 0.3528, 0.1034, 0.3527, 0.006871, 0.388, 0.001454, 0.75, 0.7567, 0.7461, 0.8566, 0.6901, 0.8211, 0.6907, 0.7572, 0.4692, 0.1026, 0.3882, 0.1032, 0.388, 0.001454, 0.4687, 0.001711, 0.7627, 0.7567, 0.7833, 0.7559, 0.7786, 0.8618, 0.7582, 0.8643, 0.5284, -0.09327, 0.5319, -0.002388, 0.5295, -0.001454, 0.5261, -0.09185, 0.8348, 0.9574, 0.8401, 0.8555, 0.855, 0.8538, 0.8513, 0.9541, 0.8157, 0.9605, 0.8203, 0.8574, 0.8401, 0.8555, 0.8348, 0.9574, 0.7946, 0.9638, 0.7993, 0.8594, 0.8203, 0.8574, 0.8157, 0.9605, 0.7739, 0.9679, 0.7786, 0.8618, 0.7993, 0.8594, 0.7946, 0.9638, 0.8513, 0.9541, 0.855, 0.8538, 0.8735, 0.8508, 0.8696, 0.9488, 0.5518, 0.8801, 0.5285, 0.889, 0.5288, 0.8262, 0.5521, 0.8201, 0.5285, 0.889, 0.4718, 0.9146, 0.4721, 0.8425, 0.5288, 0.8262, 0.5893, 0.8741, 0.5518, 0.8801, 0.5521, 0.8201, 0.5898, 0.8123, 0.04006, -0.03683, 0.04813, -0.03867, 0.04825, 0.03314, 0.04018, 0.03408, 0.01843, -0.03793, 0.04006, -0.03683, 0.04018, 0.03408, 0.01855, 0.03635, 0.06711, -0.03563, 0.06723, 0.03462, 0.064, 0.03324, 0.06388, -0.0384, 0.06711, -0.03563, 0.07039, -0.03556, 0.07051, 0.03464, 0.06723, 0.03462, 0.04813, -0.03867, 0.06388, -0.0384, 0.064, 0.03324, 0.04825, 0.03314, 0.4615, 0.924, 0.4618, 0.8495, 0.4721, 0.8425, 0.4718, 0.9146, 0.01596, 0.03813, 0.01584, -0.03718, 0.01843, -0.03793, 0.01855, 0.03635, 0.1276, 0.1046, 0.09196, 0.1047, 0.09184, 0.03226, 0.1274, 0.004499, 0.09196, 0.1047, 0.07062, 0.1048, 0.07051, 0.03464, 0.09184, 0.03226, 0.5901, 0.7666, 0.6092, 0.7644, 0.6086, 0.8101, 0.5898, 0.8123, 0.6042, 0.4548, 0.4985, 0.4553, 0.497, 0.4141, 0.5935, 0.4125, 0.3461, 0.1029, 0.346, 0.006215, 0.3527, 0.006871, 0.3528, 0.1034, 0.6151, 0.8843, 0.6153, 0.8737, 0.6739, 0.8682, 0.6738, 0.8782, 0.2999, 0.002929, 0.2631, -0.001984, 0.2629, -0.1012, 0.2998, -0.0948, 0.6919, 0.6926, 0.6907, 0.7572, 0.6756, 0.7578, 0.6767, 0.6933, 0.3001, 0.1007, 0.2632, 0.09726, 0.2631, -0.001984, 0.2999, 0.002929, 0.5657, 0.342, 0.5783, 0.3714, 0.4938, 0.373, 0.4914, 0.3434, 0.497, 0.4141, 0.4938, 0.373, 0.5783, 0.3714, 0.5935, 0.4125, 0.2631, -0.001984, 0.2562, -0.002662, 0.2561, -0.1021, 0.2629, -0.1012, 0.4605, 0.4558, 0.4607, 0.5287, 0.4032, 0.4761, 0.4035, 0.4524, 0.4985, 0.4553, 0.4999, 0.5587, 0.4607, 0.5287, 0.4605, 0.4558, 0.497, 0.4141, 0.4985, 0.4553, 0.4605, 0.4558, 0.4591, 0.4148, 0.4938, 0.373, 0.497, 0.4141, 0.4591, 0.4148, 0.456, 0.3737, 0.4914, 0.3434, 0.4938, 0.373, 0.456, 0.3737, 0.4538, 0.3442, 0.3221, 0.005491, 0.2999, 0.002929, 0.2998, -0.0948, 0.3219, -0.09146, 0.2998, -0.0948, 0.2629, -0.1012, 0.2628, -0.1597, 0.2996, -0.1599, 0.4888, 0.261, 0.5532, 0.2593, 0.5545, 0.3006, 0.4904, 0.3022, 0.4914, 0.3434, 0.4904, 0.3022, 0.5545, 0.3006, 0.5657, 0.342, 0.3222, 0.1024, 0.3001, 0.1007, 0.2999, 0.002929, 0.3221, 0.005491, 0.452, 0.303, 0.4501, 0.2618, 0.4888, 0.261, 0.4904, 0.3022, 0.3219, -0.09146, 0.2998, -0.0948, 0.2996, -0.1599, 0.3217, -0.16, 0.1276, 0.1046, 0.1274, 0.004499, 0.2132, 0.00485, 0.2137, 0.1043, 0.1274, 0.004499, 0.1272, -0.09558, 0.2127, -0.09457, 0.2132, 0.00485, 0.8959, 0.752, 0.8934, 0.8466, 0.8735, 0.8508, 0.8774, 0.7525, 0.3462, 0.1686, 0.3223, 0.1687, 0.3222, 0.1024, 0.3461, 0.1029, 0.3459, -0.0905, 0.3219, -0.09146, 0.3217, -0.16, 0.3456, -0.1601, 0.4093, 0.3037, 0.4082, 0.2625, 0.4501, 0.2618, 0.452, 0.303, 0.4093, 0.3037, 0.452, 0.303, 0.4538, 0.3442, 0.4032, 0.3437, 0.3223, 0.1687, 0.3002, 0.1688, 0.3001, 0.1007, 0.3222, 0.1024, 0.6756, 0.7578, 0.6165, 0.7636, 0.6173, 0.699, 0.6767, 0.6933, 0.4053, 0.3711, 0.4032, 0.3437, 0.4538, 0.3442, 0.456, 0.3737, 0.6739, 0.8682, 0.6153, 0.8737, 0.616, 0.8094, 0.6748, 0.8032, 0.2137, 0.1043, 0.2132, 0.00485, 0.2562, -0.002662, 0.2564, 0.0968, 0.6738, 0.8782, 0.6739, 0.8682, 0.6894, 0.8845, 0.6896, 0.8927, 0.4538, 0.3442, 0.452, 0.303, 0.4904, 0.3022, 0.4914, 0.3434, 0.6043, 0.5658, 0.6037, 0.5863, 0.5003, 0.5822, 0.4999, 0.5587, 0.5628, 0.08534, 0.5551, 0.08795, 0.5515, -0.007707, 0.5594, -0.007369, 0.5651, 0.1492, 0.5574, 0.1517, 0.5551, 0.08795, 0.5628, 0.08534, 0.5548, -0.09844, 0.5467, -0.1008, 0.5451, -0.1227, 0.5535, -0.1143, 0.5594, -0.007369, 0.5515, -0.007707, 0.5467, -0.1008, 0.5548, -0.09844, 0.3678, 0.4505, 0.3336, 0.4484, 0.325, 0.4092, 0.3746, 0.4091, 0.3165, 0.3692, 0.325, 0.4092, 0.2928, 0.4252, 0.2883, 0.4032, 0.1199, 0.4189, 0.1669, 0.3987, 0.166, 0.428, 0.1242, 0.4419, 0.1651, 0.4572, 0.166, 0.428, 0.2001, 0.4187, 0.1971, 0.4523, 0.2347, 0.4096, 0.2304, 0.4297, 0.2001, 0.4187, 0.203, 0.3844, 0.2883, 0.4032, 0.2928, 0.4252, 0.2609, 0.4296, 0.2617, 0.4108, 0.2617, 0.4108, 0.2609, 0.4296, 0.2304, 0.4297, 0.2347, 0.4096, 0.4063, 0.4118, 0.4035, 0.4524, 0.3678, 0.4505, 0.3746, 0.4091, 0.4063, 0.4118, 0.4053, 0.3711, 0.456, 0.3737, 0.4591, 0.4148, 0.856, 0.5088, 0.8777, 0.5118, 0.8743, 0.5187, 0.8553, 0.5253, 0.5665, 0.3002, 0.5835, 0.3415, 0.5657, 0.342, 0.5545, 0.3006, 0.6114, 0.4121, 0.6221, 0.4553, 0.6042, 0.4548, 0.5935, 0.4125, 0.5961, 0.3711, 0.6114, 0.4121, 0.5935, 0.4125, 0.5783, 0.3714, 0.5835, 0.3415, 0.5961, 0.3711, 0.5783, 0.3714, 0.5657, 0.342, 0.6076, 0.8851, 0.6078, 0.8719, 0.6153, 0.8737, 0.6151, 0.8843, 0.015, 0.1051, 0.01489, 0.03887, 0.01596, 0.03813, 0.01607, 0.1051, 0.01489, 0.03887, 0.01477, -0.03604, 0.01584, -0.03718, 0.01596, 0.03813, 0.01511, 0.1701, 0.015, 0.1051, 0.01607, 0.1051, 0.01618, 0.1701, 0.01477, -0.03604, 0.01474, -0.05139, 0.01581, -0.05392, 0.01584, -0.03718, 0.6494, 0.5831, 0.6531, 0.5588, 0.7151, 0.5409, 0.7148, 0.5701, 0.7148, 0.5701, 0.7151, 0.5409, 0.756, 0.5363, 0.7555, 0.5599, 0.7555, 0.5599, 0.756, 0.5363, 0.8553, 0.5253, 0.8551, 0.5321, 0.01607, 0.1051, 0.01596, 0.03813, 0.01855, 0.03635, 0.01866, 0.1051, 0.6169, 0.5863, 0.6178, 0.5653, 0.6531, 0.5588, 0.6494, 0.5831, 0.6169, 0.5863, 0.6037, 0.5863, 0.6043, 0.5658, 0.6178, 0.5653, 0.7582, 0.8643, 0.7461, 0.8566, 0.75, 0.7567, 0.7627, 0.7567, 0.3746, 0.4091, 0.3811, 0.3686, 0.4053, 0.3711, 0.4063, 0.4118, 0.4591, 0.4148, 0.4605, 0.4558, 0.4035, 0.4524, 0.4063, 0.4118, 0.3811, 0.3686, 0.3878, 0.3427, 0.4032, 0.3437, 0.4053, 0.3711, 0.3976, 0.3039, 0.4093, 0.3037, 0.4032, 0.3437, 0.3878, 0.3427, 0.3976, 0.3039, 0.3966, 0.2626, 0.4082, 0.2625, 0.4093, 0.3037, 0.3525, -0.08965, 0.3459, -0.0905, 0.3456, -0.1601, 0.3523, -0.1601, 0.3529, 0.1686, 0.3462, 0.1686, 0.3461, 0.1029, 0.3528, 0.1034, 0.3222, 0.1024, 0.3221, 0.005491, 0.346, 0.006215, 0.3461, 0.1029, 0.3221, 0.005491, 0.3219, -0.09146, 0.3459, -0.0905, 0.346, 0.006215, 0.7421, 0.9572, 0.7536, 0.9732, 0.7528, 0.9944, 0.7417, 0.9758, 0.7536, 0.9732, 0.7421, 0.9572, 0.7461, 0.8566, 0.7582, 0.8643, 0.4032, 0.4761, 0.3864, 0.4702, 0.3678, 0.4505, 0.4035, 0.4524, 0.6894, 0.8845, 0.7421, 0.9572, 0.7417, 0.9758, 0.6896, 0.8927, 0.4032, 0.4761, 0.4607, 0.5287, 0.473, 0.5644, 0.3864, 0.4702, 0.6042, 0.4548, 0.6043, 0.5658, 0.4999, 0.5587, 0.4985, 0.4553, 0.6748, 0.8032, 0.616, 0.8094, 0.6165, 0.7636, 0.6756, 0.7578, 0.4607, 0.5287, 0.4999, 0.5587, 0.5003, 0.5822, 0.473, 0.5644])
me_plane.materials.append(mat_material_002)
me_plane.use_remesh_preserve_volume = False
me_plane.use_remesh_preserve_attributes = False
me_plane.use_mirror_vertex_groups = False
me_plane.update()
me_plane_001 = bpy.data.meshes.new('Plane.001')
me_plane_001.from_pydata([(-1.0, -1.0, 0.0), (1.0, -1.0, 0.0), (-1.0, 1.0, 0.0), (1.0, 1.0, 0.0)], [], [(0, 1, 3, 2)])
me_plane_001.use_remesh_preserve_volume = False
me_plane_001.use_remesh_preserve_attributes = False
me_plane_001.use_mirror_vertex_groups = False
me_plane_001.update()

# ---- objects
ob_plane = bpy.data.objects.new('Plane', me_plane)
ob_sun = bpy.data.objects.new('Sun', light_sun)
ob_plane_001 = bpy.data.objects.new('Plane.001', me_plane_001)
ob_lamp = bpy.data.objects.new('Lamp', light_lamp)
ob_camera = bpy.data.objects.new('Camera', cam_camera)

# ---- transforms, parenting, visibility, modifiers, constraints
ob_plane.location = (0.0, -1.258, 0.0)
ob_plane.scale = (0.7057, 0.7057, 0.7057)
ob_plane.lineart.crease_threshold = 0.0
_m = ob_plane.modifiers.new('Mirror', 'MIRROR')
_m.use_clip = True
_m = ob_plane.modifiers.new('Subsurf', 'SUBSURF')
_m.uv_smooth = 'PRESERVE_CORNERS'
_m.quality = 2
_m.show_only_control_edges = False
_m = ob_plane.modifiers.new('Solidify', 'SOLIDIFY')
_m.nonmanifold_thickness_mode = 'FIXED'
_m.nonmanifold_merge_threshold = 0.0003
ob_sun.location = (4.529, -5.616, 4.755)
ob_sun.rotation_euler = (-0.4095, -1.218, 2.601)
ob_sun.lineart.crease_threshold = 0.0
ob_plane_001.location = (0.0, 0.0, -0.5511)
ob_plane_001.scale = (7.269, 7.269, 7.269)
ob_plane_001.lineart.crease_threshold = 0.0
ob_lamp.location = (2.208, -2.42, 3.304)
ob_lamp.rotation_euler = (0.6503, 0.05522, 1.866)
ob_lamp.lock_rotations_4d = False
ob_lamp.empty_display_type = 'ARROWS'
ob_lamp.color = (0.0, 0.0, 0.0, 0.0)
ob_lamp.lineart.crease_threshold = 0.0
ob_camera.location = (7.481, -6.508, 5.344)
ob_camera.rotation_euler = (1.109, 0.0, 0.8149)
ob_camera.lock_rotations_4d = False
ob_camera.empty_display_type = 'ARROWS'
ob_camera.color = (0.0, 0.0, 0.0, 0.0)
ob_camera.display_type = 'WIRE'
ob_camera.lineart.crease_threshold = 0.0

# ---- collection membership
col_collection_1.objects.link(ob_plane)
col_collection_11.objects.link(ob_sun)
col_collection_11.objects.link(ob_plane_001)
col_collection_11.objects.link(ob_lamp)
col_collection_11.objects.link(ob_camera)

# ---- scene / render settings (as saved in the file)
scene.camera = ob_camera
scene.frame_start = 1; scene.frame_end = 250; scene.frame_set(1)
scene.render.engine = 'CYCLES'
scene.render.resolution_percentage = 50
scene.render.dither_intensity = 0.0
scene.cycles.use_denoising = False
scene.cycles.samples = 128
scene.cycles.sampling_pattern = 'TABULATED_SOBOL'
scene.cycles.use_adaptive_sampling = False
scene.cycles.use_light_tree = False
scene.cycles.blur_glossy = 0.0
scene.cycles.sample_clamp_indirect = 0.0
scene.view_settings.view_transform = 'Standard'
bpy.context.view_layer.update()
